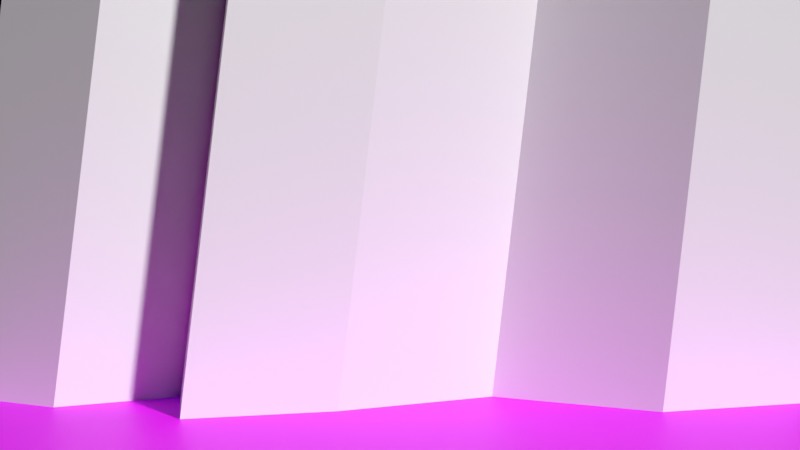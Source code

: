 # Source: backdrop1.blend  (saved by Blender 3.6.11; exported with 4.5.12 LTS)
import bpy
from mathutils import Matrix  # noqa: F401  (used for matrix-valued properties, if any)

bpy.ops.wm.read_factory_settings(use_empty=True)
scene = bpy.context.scene
scene.name = 'Scene'

# ---- collections
col_collection = bpy.data.collections.new('Collection'); scene.collection.children.link(col_collection)

# ---- images (referenced by path relative to the original .blend; pixels are not part of the script)
import os
ASSET_DIR = os.environ.get("B2B_ASSET_DIR", "")  # directory of the original .blend (textures are referenced by path, not embedded)
HERE = os.path.dirname(os.path.abspath(__file__))  # packed textures are extracted next to this script under _unpacked/

def load_image(name, relpath, width, height, colorspace="sRGB"):
    """Load a texture the original file referenced (path relative to the .blend, or extracted next to this script)."""
    p = next((c for c in (os.path.join(HERE, relpath), os.path.join(ASSET_DIR, relpath)) if relpath and os.path.exists(c)), "")
    if p:
        img = bpy.data.images.load(p, check_existing=True)
        img.name = name
    else:  # same state as the original file: an image datablock whose file is absent (Cycles renders it pink)
        img = bpy.data.images.new(name, width, height)
        img.source = "FILE"
        img.filepath = "//" + (relpath or name)
    img.colorspace_settings.name = colorspace
    return img
img_hot_lava_png = load_image('hot_lava.png', 'hot_lava.png', 1024, 1024, 'sRGB')

# ---- materials (node trees are filled in below, after node groups)
mat_material_002 = bpy.data.materials.new('Material.002')
mat_material_001 = bpy.data.materials.new('Material.001')

# ---- material node trees
mat_material_002.use_nodes = True; mat_material_002.node_tree.nodes.clear()
_N = mat_material_002.node_tree.nodes; _L = mat_material_002.node_tree.links
n0 = _N.new('ShaderNodeBsdfPrincipled'); n0.name = 'Principled BSDF'; n0.location = (-136, 315)
n0.distribution = 'GGX'
n0.subsurface_method = 'RANDOM_WALK_SKIN'
n0.inputs[0].default_value = (0.959, 0.959, 0.959, 1.0)
n0.inputs[3].default_value = 1.45
n0.inputs[27].default_value = (0.0, 0.0, 0.0, 1.0)
n0.inputs[28].default_value = 1.0
n1 = _N.new('ShaderNodeOutputMaterial'); n1.name = 'Material Output'; n1.location = (243, 275)
_L.new(n0.outputs[0], n1.inputs[0])
n1.is_active_output = True
mat_material_001.use_nodes = True; mat_material_001.node_tree.nodes.clear()
_N = mat_material_001.node_tree.nodes; _L = mat_material_001.node_tree.links
n0 = _N.new('ShaderNodeOutputMaterial'); n0.name = 'Material Output'; n0.location = (-102, 382)
n1 = _N.new('ShaderNodeTexImage'); n1.name = 'Image Texture'; n1.location = (-836, 376)
n1.image = img_hot_lava_png
n2 = _N.new('ShaderNodeTexImage'); n2.name = 'Image Texture.001'; n2.location = (-1200, -86)
n2.image = img_hot_lava_png
n3 = _N.new('ShaderNodeVectorMath'); n3.name = 'Vector Math'; n3.location = (-711, -13)
n3.operation = 'MULTIPLY'
n3.inputs[1].default_value = (0.1, 1.0, 1.0)
n4 = _N.new('ShaderNodeBsdfPrincipled'); n4.name = 'Principled BSDF'; n4.location = (-392, 382)
n4.distribution = 'GGX'
n4.subsurface_method = 'RANDOM_WALK_SKIN'
n4.inputs[3].default_value = 1.45
n4.inputs[28].default_value = 0.1
_L.new(n4.outputs[0], n0.inputs[0])
_L.new(n1.outputs[0], n4.inputs[0])
_L.new(n2.outputs[0], n3.inputs[0])
_L.new(n3.outputs[0], n4.inputs[27])
n0.is_active_output = True

# ---- world
world_world = bpy.data.worlds.new('World'); scene.world = world_world
world_world.use_nodes = True; world_world.node_tree.nodes.clear()
_N = world_world.node_tree.nodes; _L = world_world.node_tree.links
n0 = _N.new('ShaderNodeOutputWorld'); n0.name = 'World Output'; n0.location = (300, 300)
n1 = _N.new('ShaderNodeBackground'); n1.name = 'Background'; n1.location = (10, 300)
n1.inputs[0].default_value = (0.05088, 0.05088, 0.05088, 1.0)
n1.inputs[1].default_value = 0.0
_L.new(n1.outputs[0], n0.inputs[0])
n0.is_active_output = True
world_world.color = (0.05088, 0.05088, 0.05088)
world_world.use_sun_shadow = False
world_world.sun_shadow_jitter_overblur = 0.0

# ---- cameras
cam_camera = bpy.data.cameras.new('Camera')
cam_camera.clip_end = 100.0
cam_camera.ortho_scale = 7.314

# ---- lights
light_light = bpy.data.lights.new('Light', 'POINT')
light_light.transmission_factor = 0.0
light_light.energy = 1000.0
light_light.shadow_soft_size = 0.1
light_light.shadow_maximum_resolution = 0.006
light_light.use_absolute_resolution = True

# ---- meshes
me_cube_001 = bpy.data.meshes.new('Cube.001')
me_cube_001.from_pydata([(-1.0, -1.0, -1.0), (-0.05242, -1.0, 7.227), (-1.0, 1.0, -1.0), (-0.05242, 1.0, 7.227), (0.3309, -1.767, -1.0), (1.278, -1.767, 7.227), (0.3309, 0.2329, -1.0), (1.278, 0.2329, 7.227), (1.522, -1.049, -1.0), (2.47, -1.049, 7.227), (1.522, 0.951, -1.0), (2.47, 0.951, 7.227), (1.8, -2.485, -1.0), (2.747, -2.485, 7.227), (1.8, -0.4852, -1.0), (2.747, -0.4852, 7.227), (3.334, -2.012, -1.0), (4.281, -2.012, 7.227), (3.334, -0.01187, -1.0), (4.281, -0.01187, 7.227), (4.999, -1.033, -1.0), (5.946, -1.033, 7.227), (4.999, 0.9674, -1.0), (5.946, 0.9674, 7.227), (6.663, -2.061, -1.0), (7.611, -2.061, 7.227), (6.663, -0.06083, -1.0), (7.611, -0.06083, 7.227), (8.312, -1.49, -1.0), (9.259, -1.49, 7.227), (8.312, 0.5104, -1.0), (9.259, 0.5104, 7.227)], [], [(0, 1, 3, 2), (2, 3, 7, 6), (5, 4, 8, 9), (4, 5, 1, 0), (2, 6, 4, 0), (7, 3, 1, 5), (8, 10, 14, 12), (4, 6, 10, 8), (7, 5, 9, 11), (6, 7, 11, 10), (15, 13, 17, 19), (11, 9, 13, 15), (10, 11, 15, 14), (9, 8, 12, 13), (17, 16, 20, 21), (14, 15, 19, 18), (13, 12, 16, 17), (12, 14, 18, 16), (23, 21, 25, 27), (16, 18, 22, 20), (19, 17, 21, 23), (18, 19, 23, 22), (27, 25, 29, 31), (22, 23, 27, 26), (21, 20, 24, 25), (20, 22, 26, 24), (30, 31, 29, 28), (26, 27, 31, 30), (25, 24, 28, 29), (24, 26, 30, 28)])
_uv = me_cube_001.uv_layers.new(name='UVMap')
_uv.uv.foreach_set('vector', [0.375, 0.0, 0.625, 0.0, 0.625, 0.25, 0.375, 0.25, 0.375, 0.25, 0.625, 0.25, 0.625, 0.5, 0.375, 0.5, 0.625, 0.75, 0.375, 0.75, 0.375, 0.75, 0.625, 0.75, 0.375, 0.75, 0.625, 0.75, 0.625, 1.0, 0.375, 1.0, 0.125, 0.5, 0.375, 0.5, 0.375, 0.75, 0.125, 0.75, 0.625, 0.5, 0.875, 0.5, 0.875, 0.75, 0.625, 0.75, 0.375, 0.75, 0.375, 0.5, 0.375, 0.5, 0.375, 0.75, 0.375, 0.75, 0.375, 0.5, 0.375, 0.5, 0.375, 0.75, 0.625, 0.5, 0.625, 0.75, 0.625, 0.75, 0.625, 0.5, 0.375, 0.5, 0.625, 0.5, 0.625, 0.5, 0.375, 0.5, 0.625, 0.5, 0.625, 0.75, 0.625, 0.75, 0.625, 0.5, 0.625, 0.5, 0.625, 0.75, 0.625, 0.75, 0.625, 0.5, 0.375, 0.5, 0.625, 0.5, 0.625, 0.5, 0.375, 0.5, 0.625, 0.75, 0.375, 0.75, 0.375, 0.75, 0.625, 0.75, 0.625, 0.75, 0.375, 0.75, 0.375, 0.75, 0.625, 0.75, 0.375, 0.5, 0.625, 0.5, 0.625, 0.5, 0.375, 0.5, 0.625, 0.75, 0.375, 0.75, 0.375, 0.75, 0.625, 0.75, 0.375, 0.75, 0.375, 0.5, 0.375, 0.5, 0.375, 0.75, 0.625, 0.5, 0.625, 0.75, 0.625, 0.75, 0.625, 0.5, 0.375, 0.75, 0.375, 0.5, 0.375, 0.5, 0.375, 0.75, 0.625, 0.5, 0.625, 0.75, 0.625, 0.75, 0.625, 0.5, 0.375, 0.5, 0.625, 0.5, 0.625, 0.5, 0.375, 0.5, 0.625, 0.5, 0.625, 0.75, 0.625, 0.75, 0.625, 0.5, 0.375, 0.5, 0.625, 0.5, 0.625, 0.5, 0.375, 0.5, 0.625, 0.75, 0.375, 0.75, 0.375, 0.75, 0.625, 0.75, 0.375, 0.75, 0.375, 0.5, 0.375, 0.5, 0.375, 0.75, 0.375, 0.5, 0.625, 0.5, 0.625, 0.75, 0.375, 0.75, 0.375, 0.5, 0.625, 0.5, 0.625, 0.5, 0.375, 0.5, 0.625, 0.75, 0.375, 0.75, 0.375, 0.75, 0.625, 0.75, 0.375, 0.75, 0.375, 0.5, 0.375, 0.5, 0.375, 0.75])
me_cube_001.materials.append(mat_material_002)
me_cube_001.update()
me_plane = bpy.data.meshes.new('Plane')
me_plane.from_pydata([(-1.0, -1.0, 0.0), (1.0, -1.0, 0.0), (-1.0, 1.0, 0.0), (1.0, 1.0, 0.0)], [], [(0, 1, 3, 2)])
_uv = me_plane.uv_layers.new(name='UVMap')
_uv.uv.foreach_set('vector', [-2.071, -2.071, 3.071, -2.071, 3.071, 3.071, -2.071, 3.071])
me_plane.materials.append(mat_material_001)
me_plane.update()

# ---- objects
ob_light = bpy.data.objects.new('Light', light_light)
ob_camera = bpy.data.objects.new('Camera', cam_camera)
ob_cube = bpy.data.objects.new('Cube', me_cube_001)
ob_plane = bpy.data.objects.new('Plane', me_plane)

# ---- transforms, parenting, visibility, modifiers, constraints
ob_light.location = (4.076, 1.005, 5.904)
ob_light.rotation_euler = (0.6503, 0.05522, 1.866)
ob_light.lock_rotations_4d = False
ob_light.empty_display_type = 'ARROWS'
ob_light.color = (0.0, 0.0, 0.0, 0.0)
ob_light.hide_render = True
ob_light.lineart.crease_threshold = 0.0
ob_camera.location = (4.086, -13.44, 1.913)
ob_camera.rotation_euler = (1.571, -0.0, 0.0)
ob_camera.lock_rotations_4d = False
ob_camera.empty_display_type = 'ARROWS'
ob_camera.color = (0.0, 0.0, 0.0, 0.0)
ob_camera.display_type = 'WIRE'
ob_camera.lineart.crease_threshold = 0.0
ob_cube.location = (0.0, 0.0, 0.0)
ob_plane.location = (4.276, -2.53, 0.0)
ob_plane.scale = (5.855, 2.152, 1.0)

# ---- collection membership
col_collection.objects.link(ob_light)
col_collection.objects.link(ob_camera)
col_collection.objects.link(ob_cube)
col_collection.objects.link(ob_plane)

# ---- scene / render settings (as saved in the file)
scene.camera = ob_camera
scene.frame_start = 1; scene.frame_end = 250; scene.frame_set(1)
scene.render.engine = 'CYCLES'
scene.render.resolution_percentage = 25
scene.cycles.sampling_pattern = 'TABULATED_SOBOL'
scene.view_settings.view_transform = 'Standard'
bpy.context.view_layer.update()

# ---- added for rendering (the .blend has no usable light): sun
light_auto_sun = bpy.data.lights.new('AutoSun', 'SUN')
light_auto_sun.energy = 3.0
light_auto_sun.angle = 0.0523599
ob_auto_sun = bpy.data.objects.new('AutoSun', light_auto_sun)
scene.collection.objects.link(ob_auto_sun)
ob_auto_sun.rotation_euler = (0.872665, 0.174533, 0.523599)
bpy.context.view_layer.update()
